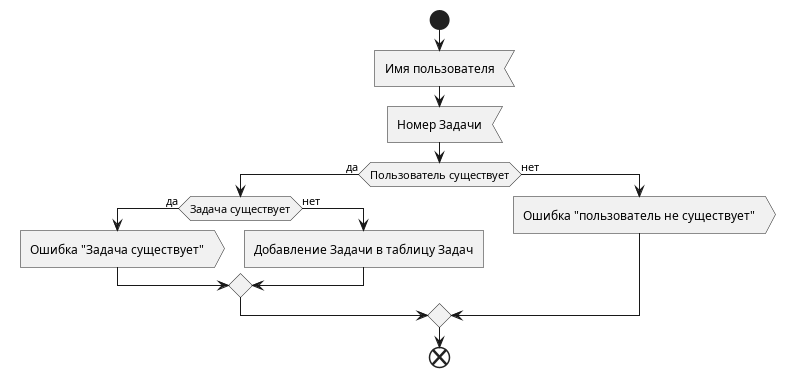

The diagram above was rendered by PlantUML. Its source (embedded in the PNG):
@startuml p_users_add_new_job

start

:Имя пользователя<
:Номер Задачи<

if (Пользователь существует) then (да)
    if (Задача существует) then (да)
        :Ошибка "Задача существует">
    else (нет)
        :Добавление Задачи в таблицу Задач]
    endif
else (нет)
    :Ошибка "пользователь не существует">
endif

end

@enduml